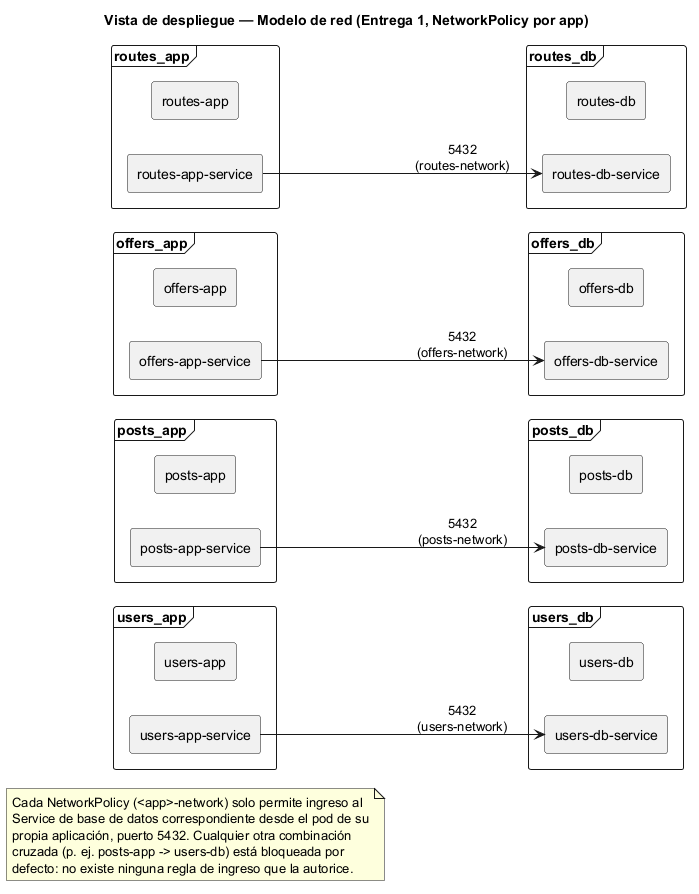

The diagram above was rendered by PlantUML. Its source (embedded in the PNG):
@startuml networks

title Vista de despliegue — Modelo de red (Entrega 1, NetworkPolicy por app)
left to right direction
skinparam componentStyle rectangle

frame "users_app" as users_app_zone {
  component "users-app" as users_app_pod
  component "users-app-service" as users_app_svc
}
frame "users_db" as users_db_zone {
  component "users-db" as users_db_pod
  component "users-db-service" as users_db_svc
}
users_app_svc -down-> users_db_svc : "5432\n(users-network)"

frame "posts_app" as posts_app_zone {
  component "posts-app" as posts_app_pod
  component "posts-app-service" as posts_app_svc
}
frame "posts_db" as posts_db_zone {
  component "posts-db" as posts_db_pod
  component "posts-db-service" as posts_db_svc
}
posts_app_svc -down-> posts_db_svc : "5432\n(posts-network)"

frame "offers_app" as offers_app_zone {
  component "offers-app" as offers_app_pod
  component "offers-app-service" as offers_app_svc
}
frame "offers_db" as offers_db_zone {
  component "offers-db" as offers_db_pod
  component "offers-db-service" as offers_db_svc
}
offers_app_svc -down-> offers_db_svc : "5432\n(offers-network)"

frame "routes_app" as routes_app_zone {
  component "routes-app" as routes_app_pod
  component "routes-app-service" as routes_app_svc
}
frame "routes_db" as routes_db_zone {
  component "routes-db" as routes_db_pod
  component "routes-db-service" as routes_db_svc
}
routes_app_svc -down-> routes_db_svc : "5432\n(routes-network)"

note as legend
  Cada NetworkPolicy (<app>-network) solo permite ingreso al
  Service de base de datos correspondiente desde el pod de su
  propia aplicación, puerto 5432. Cualquier otra combinación
  cruzada (p. ej. posts-app -> users-db) está bloqueada por
  defecto: no existe ninguna regla de ingreso que la autorice.
end note

@enduml